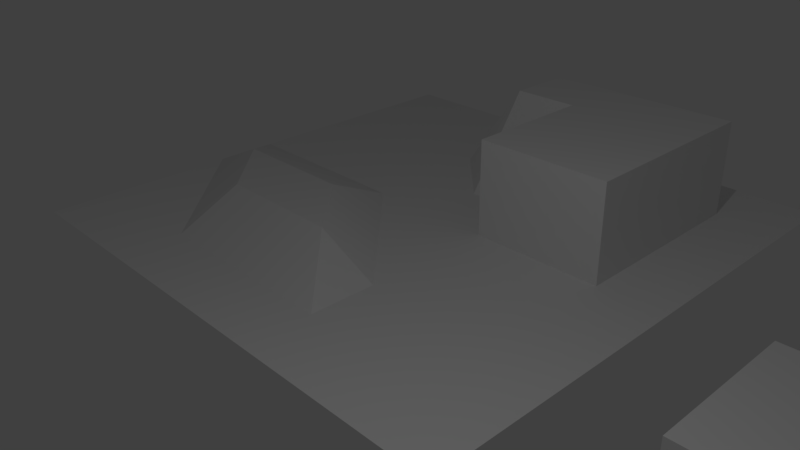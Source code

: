 # Source: field.blend  (saved by Blender 2.77.0; exported with 4.5.12 LTS)
import bpy
from mathutils import Matrix  # noqa: F401  (used for matrix-valued properties, if any)

bpy.ops.wm.read_factory_settings(use_empty=True)
scene = bpy.context.scene
scene.name = 'Scene'

# ---- collections
col_collection_1 = bpy.data.collections.new('Collection 1'); scene.collection.children.link(col_collection_1)

# ---- world
world_world = bpy.data.worlds.new('World'); scene.world = world_world
world_world.color = (0.05088, 0.05088, 0.05088)
world_world.use_sun_shadow = False
world_world.sun_shadow_jitter_overblur = 0.0
world_world.cycles.sampling_method = 'MANUAL'

# ---- cameras
cam_camera = bpy.data.cameras.new('Camera')
cam_camera.clip_end = 100.0
cam_camera.lens = 35.0
cam_camera.sensor_width = 32.0
cam_camera.sensor_height = 18.0
cam_camera.ortho_scale = 7.314
cam_camera.dof.focus_distance = 0.0
cam_camera.dof.aperture_fstop = 128.0

# ---- lights
light_lamp = bpy.data.lights.new('Lamp', 'POINT')
light_lamp.transmission_factor = 0.0
light_lamp.cutoff_distance = 30.0
light_lamp.energy = 100.0
light_lamp.shadow_buffer_clip_start = 1.001
light_lamp.shadow_soft_size = 0.1
light_lamp.shadow_maximum_resolution = 0.006
light_lamp.use_absolute_resolution = True

# ---- meshes
me_x = bpy.data.meshes.new('立方体')
me_x.from_pydata([(-1.0, -1.0, -1.0), (-1.0, -1.0, 1.0), (-1.0, 1.0, -1.0), (-1.0, 1.0, 1.0), (1.0, -1.0, -1.0), (1.0, -1.0, 1.0), (1.0, 1.0, -1.0), (1.0, 1.0, 1.0)], [], [(3, 0, 1), (7, 2, 3), (5, 6, 7), (1, 4, 5), (2, 4, 0), (7, 1, 5), (3, 2, 0), (7, 6, 2), (5, 4, 6), (1, 0, 4), (2, 6, 4), (7, 3, 1)])
me_x.use_remesh_preserve_volume = False
me_x.use_remesh_preserve_attributes = False
me_x.use_mirror_vertex_groups = False
me_x.update()
me_001 = bpy.data.meshes.new('平面.001')
me_001.from_pydata([(-3.664, -3.664, 0.0), (3.664, -3.664, 0.0), (-3.664, 3.664, 0.0), (3.664, 3.664, 0.0), (-3.664, 0.0, 0.0), (0.0, -3.664, 0.0), (3.664, 0.0, 0.0), (0.0, 3.664, 0.0), (0.0, 0.0, 0.0), (-3.664, -1.832, 0.0), (1.832, -3.664, 0.0), (3.664, 1.832, 0.0), (-1.832, 3.664, 0.0), (-3.664, 1.832, 0.0), (-1.832, -3.664, 0.0), (3.664, -1.832, 0.0), (1.832, 3.664, 0.0), (0.0, 1.832, 1.318), (0.0, -1.832, 0.4259), (-1.832, 0.0, 0.0), (1.832, 0.0, 0.0), (1.832, -1.832, 0.0), (-1.832, -1.832, 0.4259), (-1.832, 1.832, 0.0), (-3.664, -2.748, 0.0), (2.748, -3.664, 0.0), (3.664, 2.748, 0.0), (-2.748, 3.664, 0.0), (-3.664, 0.916, 0.0), (-0.916, -3.664, 0.0), (3.664, -0.916, 0.0), (0.916, 3.664, 0.0), (0.0, 2.748, 0.0), (0.0, -0.916, 0.0), (-2.748, 0.0, 0.0), (0.916, 0.0, 0.0), (-3.664, -0.916, 0.0), (0.916, -3.664, 0.0), (3.664, 0.916, 0.0), (-0.916, 3.664, 0.0), (-3.664, 2.748, 0.0), (-2.748, -3.664, 0.0), (3.664, -2.748, 0.0), (2.748, 3.664, 0.0), (0.0, 0.916, 0.0), (0.0, -2.748, 0.0), (-0.916, 0.0, 0.0), (2.748, 0.0, 0.0), (1.832, -0.916, 0.0), (1.832, -2.748, 0.0), (0.916, -1.832, 0.0), (2.748, -1.832, 0.0), (-1.832, -0.916, 0.4259), (-1.832, -2.748, 0.0), (-2.748, -1.832, 0.0), (-0.916, -1.832, 0.4259), (-1.832, 2.748, 0.0), (-1.832, 0.916, 0.0), (-2.748, 1.832, 0.0), (-0.916, 1.832, 0.0), (1.832, 2.748, 0.0), (0.916, 1.832, 1.318), (2.748, 1.832, 0.0), (2.748, 0.916, 0.0), (0.916, 0.916, 0.0), (0.916, 2.748, 0.0), (-0.916, 0.916, 0.0), (-2.748, 0.916, 0.0), (-2.748, 2.748, 0.0), (-0.916, -2.748, 0.0), (-2.748, -2.748, 0.0), (-2.748, -0.916, 0.4259), (2.748, -2.748, 0.0), (0.916, -2.748, 0.0), (0.916, -0.916, 0.0), (2.748, -0.916, 0.0), (-0.916, -0.916, 0.4259), (-0.916, 2.748, 0.0), (2.748, 2.748, 0.0), (2.748, 0.0, 1.318), (1.832, 0.0, 1.318), (1.832, 0.916, 1.318), (1.832, 1.832, 1.318), (2.748, 1.832, 1.318), (0.0, 2.748, 1.318), (0.916, 0.0, 1.318), (1.832, 2.748, 1.318), (2.748, 0.916, 1.318), (0.916, 0.916, 1.318), (0.916, 2.748, 1.318), (2.748, 2.748, 1.318)], [], [(26, 43, 78), (32, 39, 77), (33, 46, 76), (30, 47, 75), (48, 35, 74), (49, 50, 73), (42, 51, 72), (52, 34, 71), (53, 54, 70), (45, 55, 69), (56, 27, 68), (57, 58, 67), (44, 59, 66), (60, 31, 65), (62, 87, 63), (38, 62, 63), (32, 89, 65), (78, 83, 62), (6, 63, 47), (64, 17, 44), (35, 44, 8), (26, 3, 43), (65, 7, 32), (32, 17, 84), (35, 88, 64), (66, 23, 57), (46, 57, 19), (8, 66, 46), (67, 13, 28), (34, 28, 4), (19, 67, 34), (68, 2, 40), (58, 40, 13), (23, 68, 58), (69, 22, 53), (29, 53, 14), (5, 69, 29), (70, 9, 24), (41, 24, 0), (14, 70, 41), (71, 4, 36), (54, 36, 9), (22, 71, 54), (72, 21, 49), (25, 49, 10), (1, 72, 25), (73, 18, 45), (37, 45, 5), (10, 73, 37), (74, 8, 33), (50, 33, 18), (21, 74, 50), (75, 20, 48), (51, 48, 21), (15, 75, 51), (76, 19, 52), (55, 52, 22), (18, 76, 55), (77, 12, 56), (59, 56, 23), (59, 32, 77), (78, 16, 60), (20, 85, 35), (11, 78, 62), (81, 61, 88), (87, 82, 81), (79, 81, 80), (80, 88, 85), (61, 84, 17), (82, 89, 61), (83, 86, 82), (61, 64, 88), (60, 90, 78), (65, 86, 60), (47, 80, 20), (63, 79, 47), (32, 7, 39), (33, 8, 46), (30, 6, 47), (48, 20, 35), (49, 21, 50), (42, 15, 51), (52, 19, 34), (53, 22, 54), (45, 18, 55), (56, 12, 27), (57, 23, 58), (44, 17, 59), (60, 16, 31), (62, 83, 87), (38, 11, 62), (32, 84, 89), (78, 90, 83), (6, 38, 63), (64, 61, 17), (35, 64, 44), (65, 31, 7), (35, 85, 88), (66, 59, 23), (46, 66, 57), (8, 44, 66), (67, 58, 13), (34, 67, 28), (19, 57, 67), (68, 27, 2), (58, 68, 40), (23, 56, 68), (69, 55, 22), (29, 69, 53), (5, 45, 69), (70, 54, 9), (41, 70, 24), (14, 53, 70), (71, 34, 4), (54, 71, 36), (22, 52, 71), (72, 51, 21), (25, 72, 49), (1, 42, 72), (73, 50, 18), (37, 73, 45), (10, 49, 73), (74, 35, 8), (50, 74, 33), (21, 48, 74), (75, 47, 20), (51, 75, 48), (15, 30, 75), (76, 46, 19), (55, 76, 52), (18, 33, 76), (77, 39, 12), (59, 77, 56), (59, 17, 32), (78, 43, 16), (20, 80, 85), (11, 26, 78), (81, 82, 61), (87, 83, 82), (79, 87, 81), (80, 81, 88), (61, 89, 84), (82, 86, 89), (83, 90, 86), (60, 86, 90), (65, 89, 86), (47, 79, 80), (63, 87, 79)])
me_001.use_remesh_preserve_volume = False
me_001.use_remesh_preserve_attributes = False
me_001.use_mirror_vertex_groups = False
me_001.update()

# ---- objects
ob_cuboid = bpy.data.objects.new('CUBOIDリフト', me_x)
ob_x = bpy.data.objects.new('平面', me_001)
ob_lamp = bpy.data.objects.new('Lamp', light_lamp)
ob_camera = bpy.data.objects.new('Camera', cam_camera)

# ---- transforms, parenting, visibility, modifiers, constraints
ob_cuboid.location = (5.782, -0.04466, 0.3221)
ob_cuboid.scale = (1.0, 1.0, 0.2071)
ob_cuboid.lineart.crease_threshold = 0.0
_m = ob_cuboid.modifiers.new('コリジョン', 'COLLISION')
ob_x.location = (-0.1207, 1.116, 0.166)
ob_x.lineart.crease_threshold = 0.0
_m = ob_x.modifiers.new('コリジョン', 'COLLISION')
ob_lamp.location = (4.076, -3.113, 5.602)
ob_lamp.rotation_euler = (0.6503, 0.05522, 1.866)
ob_lamp.lock_rotations_4d = False
ob_lamp.empty_display_type = 'ARROWS'
ob_lamp.color = (0.0, 0.0, 0.0, 0.0)
ob_lamp.lineart.crease_threshold = 0.0
ob_camera.location = (7.481, -6.508, 5.344)
ob_camera.rotation_euler = (1.109, 0.01082, 0.8149)
ob_camera.lock_rotations_4d = False
ob_camera.empty_display_type = 'ARROWS'
ob_camera.color = (0.0, 0.0, 0.0, 0.0)
ob_camera.display_type = 'WIRE'
ob_camera.lineart.crease_threshold = 0.0

# ---- collection membership
col_collection_1.objects.link(ob_cuboid)
col_collection_1.objects.link(ob_x)
col_collection_1.objects.link(ob_lamp)
col_collection_1.objects.link(ob_camera)

# ---- scene / render settings (as saved in the file)
scene.camera = ob_camera
scene.frame_start = 1; scene.frame_end = 250; scene.frame_set(1)
scene.render.engine = 'BLENDER_EEVEE_NEXT'
scene.render.resolution_percentage = 50
scene.render.dither_intensity = 0.0
scene.cycles.use_denoising = False
scene.cycles.samples = 128
scene.cycles.sampling_pattern = 'TABULATED_SOBOL'
scene.cycles.light_sampling_threshold = 0.0
scene.cycles.use_adaptive_sampling = False
scene.cycles.use_light_tree = False
scene.cycles.blur_glossy = 0.0
scene.cycles.sample_clamp_indirect = 0.0
scene.view_settings.view_transform = 'Standard'
bpy.context.view_layer.update()
